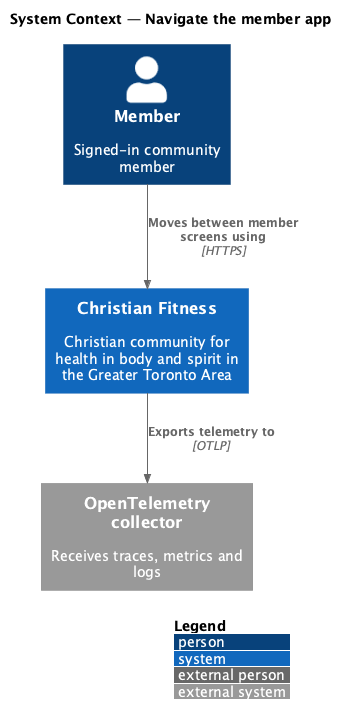

The diagram above was rendered by PlantUML. Its source (embedded in the PNG):
@startuml
!include <C4/C4_Context>
LAYOUT_WITH_LEGEND()
title System Context — Navigate the member app

Person(user, "Member", "Signed-in community member")

System(cf, "Christian Fitness", "Christian community for health in body and spirit in the Greater Toronto Area")
System_Ext(otel, "OpenTelemetry collector", "Receives traces, metrics and logs")

Rel(user, cf, "Moves between member screens using", "HTTPS")
Rel(cf, otel, "Exports telemetry to", "OTLP")
@enduml